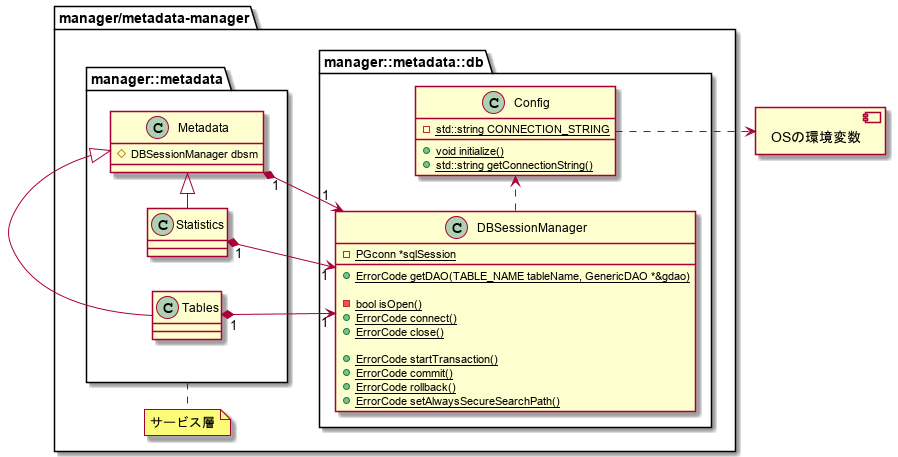

The diagram above was rendered by PlantUML. Its source (embedded in the PNG):
@startuml ClassDiagram_detail_dbsm
left to right direction
allowmixing

package "manager/metadata-manager" {
  package manager::metadata as manager_metadata{

    class "Metadata" as Metadata {
      {field}#DBSessionManager dbsm
    }
    
    class Statistics {
    }
    
    class Tables{
    }

  }
  
  package manager::metadata::db{
  
    class "DBSessionManager" as DBSM {
      {field}-{static}PGconn *sqlSession

      {method}+{static}ErrorCode getDAO(TABLE_NAME tableName, GenericDAO *&gdao)
      {method}
      {method}-{static}bool isOpen()
      {method}+{static}ErrorCode connect()
      {method}+{static}ErrorCode close()
      {method}
      {method}+{static}ErrorCode startTransaction()
      {method}+{static}ErrorCode commit()
      {method}+{static}ErrorCode rollback()
      {method}+{static}ErrorCode setAlwaysSecureSearchPath()
    }
  
    class Config {
      {field}-{static}std::string CONNECTION_STRING
      {method}+{static}void initialize()
      {method}+{static}std::string getConnectionString()
    }
  }
  
  note bottom of manager_metadata
  サービス層
  end note

  Metadata "1" *--> "1" DBSM
  Tables "1" *--> "1" DBSM
  Statistics "1" *--> "1" DBSM
  Statistics -|> Metadata
  Tables -|> Metadata
  
  DBSM .> Config

}

component "OSの環境変数" as os
Config ..> os

@enduml